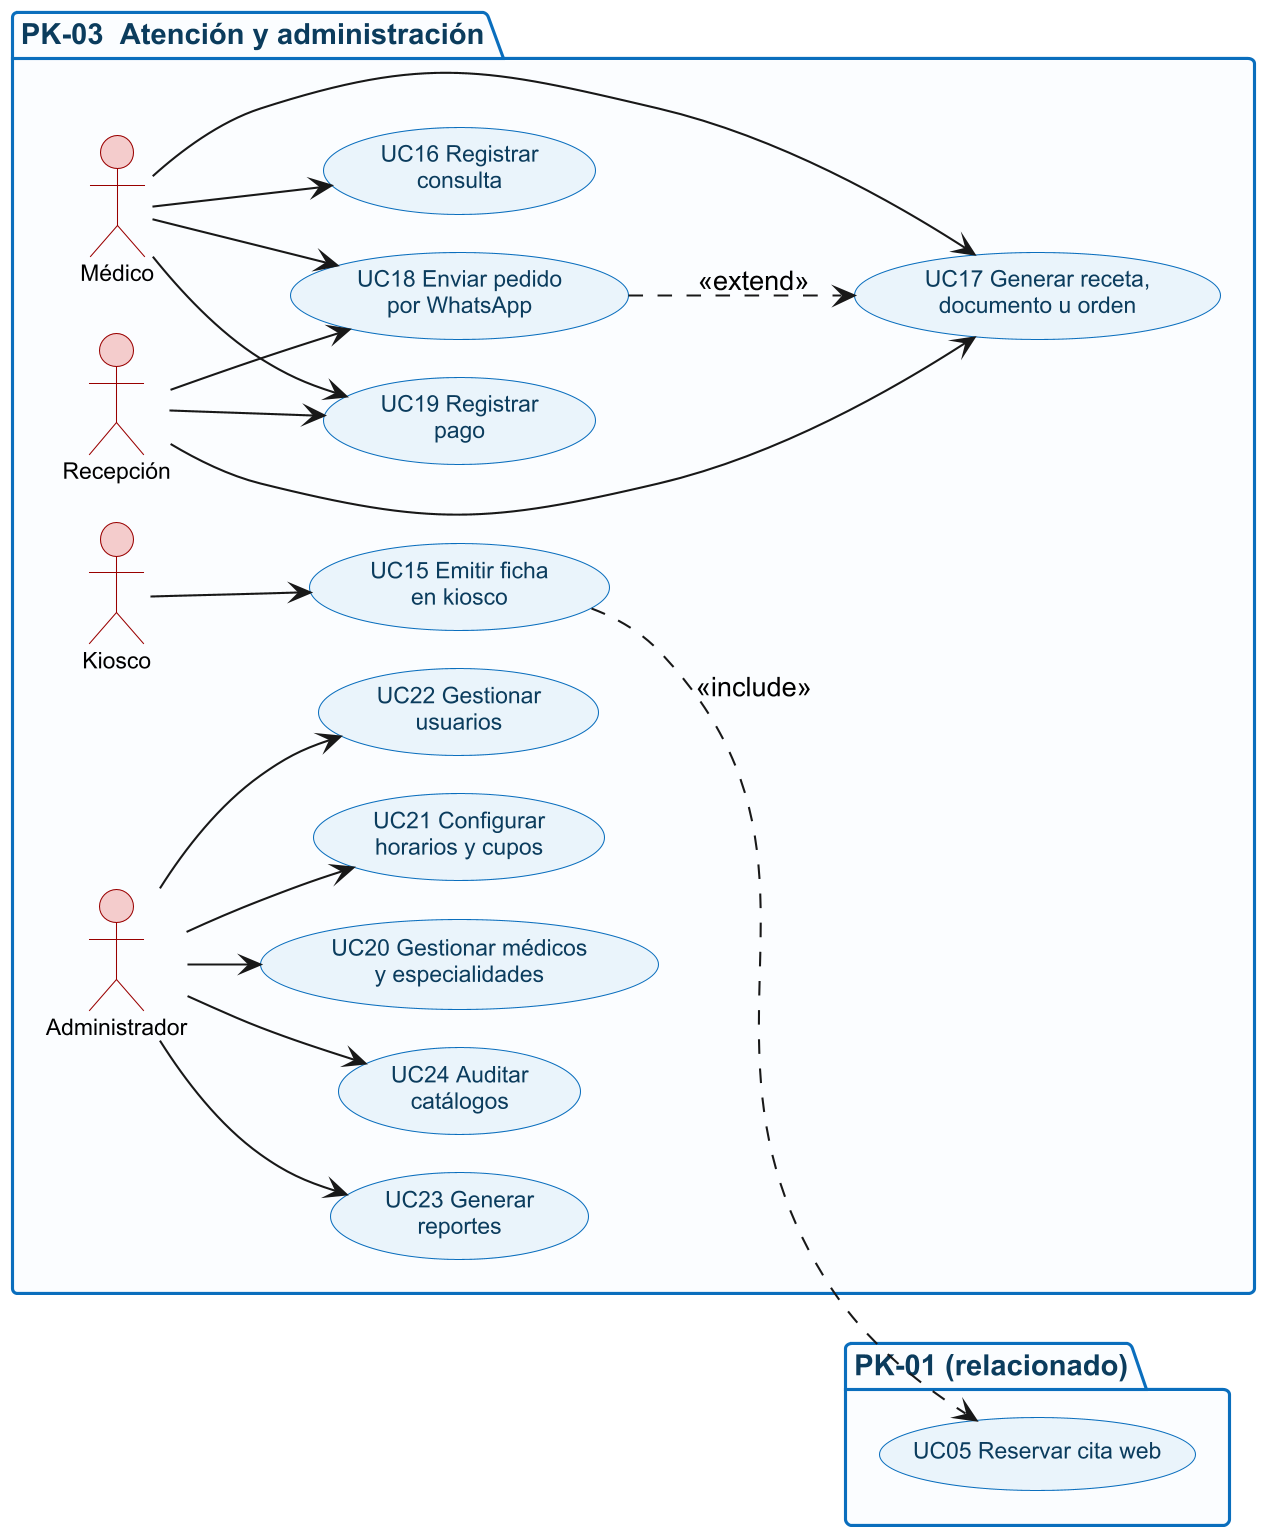

The diagram above was rendered by PlantUML. Its source (embedded in the PNG):
@startuml
skinparamlocked dpi 200
skinparam defaultFontName Arial
skinparam shadowing false
skinparam nodesep 18
skinparam ranksep 34
skinparam package {
  BackgroundColor #FBFDFF
  BorderColor #0A6EBD
  FontColor #0B3C5D
  FontSize 14
}
skinparam usecase {
  BackgroundColor #EAF4FB
  BorderColor #0A6EBD
  FontColor #0B3C5D
  FontSize 11
}
skinparam actor {
  BackgroundColor #F4CCCC
  BorderColor #990000
  FontSize 11
}
left to right direction
package "PK-03  Atención y administración" as PK03 {
  actor "Kiosco" as KIO
  actor "Médico" as MED
  actor "Recepción" as REC
  actor "Administrador" as ADM
  usecase "UC15 Emitir ficha\nen kiosco" as UC15
  usecase "UC16 Registrar\nconsulta" as UC16
  usecase "UC17 Generar receta,\ndocumento u orden" as UC17
  usecase "UC18 Enviar pedido\npor WhatsApp" as UC18
  usecase "UC19 Registrar\npago" as UC19
  usecase "UC20 Gestionar médicos\ny especialidades" as UC20
  usecase "UC21 Configurar\nhorarios y cupos" as UC21
  usecase "UC22 Gestionar\nusuarios" as UC22
  usecase "UC23 Generar\nreportes" as UC23
  usecase "UC24 Auditar\ncatálogos" as UC24
}
package "PK-01 (relacionado)" as PK01 {
  usecase "UC05 Reservar cita web" as UC05
}
KIO --> UC15
MED --> UC16
MED --> UC17
MED --> UC18
MED --> UC19
REC --> UC17
REC --> UC18
REC --> UC19
ADM --> UC20
ADM --> UC21
ADM --> UC22
ADM --> UC23
ADM --> UC24
UC15 ..> UC05 : <<include>>
UC18 ..> UC17 : <<extend>>
@enduml